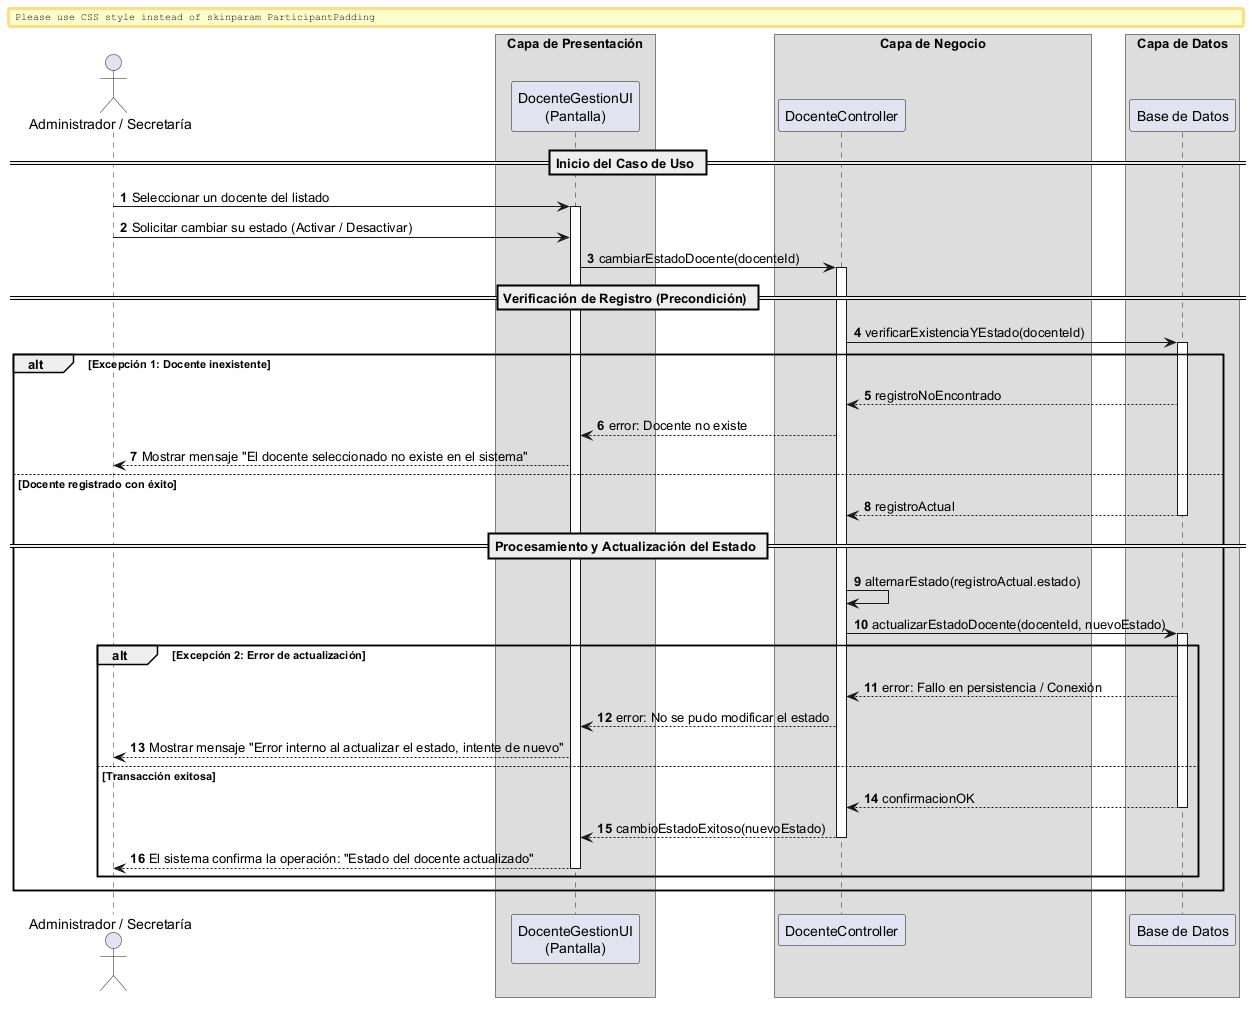

The diagram above was rendered by PlantUML. Its source (embedded in the PNG):
@startuml
autonumber
skinparam BoxPadding 10
skinparam ParticipantPadding 12

actor "Administrador / Secretaría" as Actor
box "Capa de Presentación" 
    participant "DocenteGestionUI\n(Pantalla)" as UI
end box
box "Capa de Negocio" 
    participant "DocenteController" as Ctrl
end box
box "Capa de Datos" 
    participant "Base de Datos" as DB
end box

== Inicio del Caso de Uso ==

Actor -> UI: Seleccionar un docente del listado
activate UI

Actor -> UI: Solicitar cambiar su estado (Activar / Desactivar)

UI -> Ctrl: cambiarEstadoDocente(docenteId)
activate Ctrl

== Verificación de Registro (Precondición) ==

Ctrl -> DB: verificarExistenciaYEstado(docenteId)
activate DB

alt Excepción 1: Docente inexistente
    DB --> Ctrl: registroNoEncontrado
    Ctrl --> UI: error: Docente no existe
    UI --> Actor: Mostrar mensaje "El docente seleccionado no existe en el sistema"
else Docente registrado con éxito
    return registroActual
    
    == Procesamiento y Actualización del Estado ==
    
    Ctrl -> Ctrl: alternarEstado(registroActual.estado)
    
    Ctrl -> DB: actualizarEstadoDocente(docenteId, nuevoEstado)
    activate DB
    
    alt Excepción 2: Error de actualización
        DB --> Ctrl: error: Fallo en persistencia / Conexión
        Ctrl --> UI: error: No se pudo modificar el estado
        UI --> Actor: Mostrar mensaje "Error interno al actualizar el estado, intente de nuevo"
    else Transacción exitosa
        return confirmacionOK
        
        Ctrl --> UI: cambioEstadoExitoso(nuevoEstado)
        deactivate Ctrl
        UI --> Actor: El sistema confirma la operación: "Estado del docente actualizado"
        deactivate UI
    end
end

@enduml